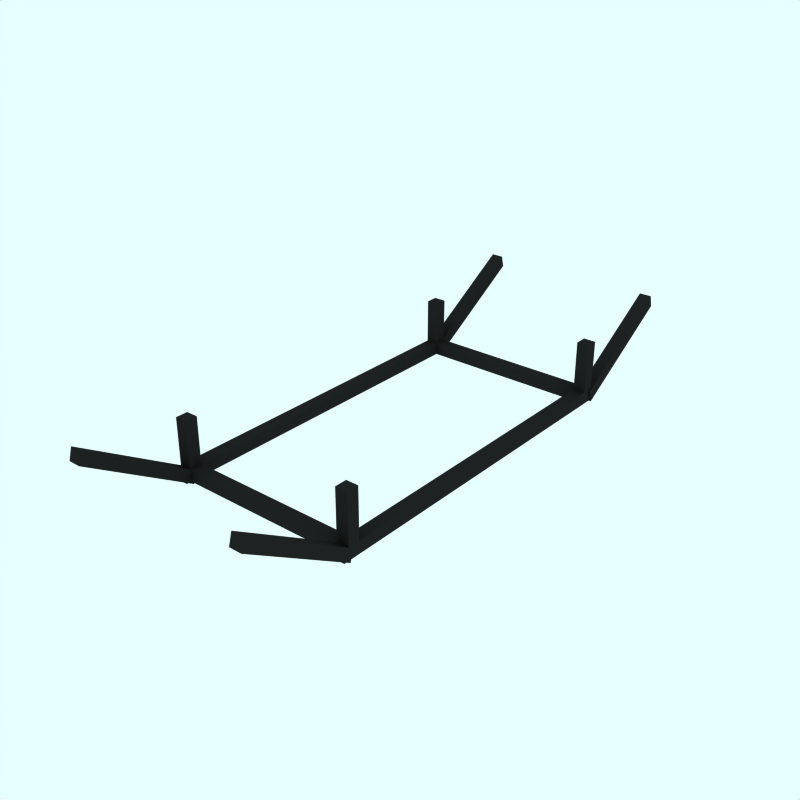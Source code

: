 # Source: underframe.blend  (saved by Blender 2.49.2; exported with 4.5.12 LTS)
import bpy
from mathutils import Matrix  # noqa: F401  (used for matrix-valued properties, if any)

bpy.ops.wm.read_factory_settings(use_empty=True)
scene = bpy.context.scene
scene.name = 'Scene'

# ---- collections
col_collection_1 = bpy.data.collections.new('Collection 1'); scene.collection.children.link(col_collection_1)

# ---- materials (node trees are filled in below, after node groups)
mat_underframe = bpy.data.materials.new('Underframe')
mat_underframe.alpha_threshold = 0.0
mat_underframe.preview_render_type = 'FLAT'
mat_underframe.diffuse_color = (0.1334, 0.1334, 0.1334, 1.0)
mat_underframe.roughness = 0.5
mat_underframe.line_color = (0.0, 0.0, 0.0, 1.0)

# ---- material node trees

# ---- world
world_world = bpy.data.worlds.new('World'); scene.world = world_world
world_world.color = (0.9059, 1.0, 1.0)
world_world.use_sun_shadow = False
world_world.sun_shadow_jitter_overblur = 0.0
world_world.cycles.sampling_method = 'MANUAL'
world_world.cycles.sample_map_resolution = 256

# ---- meshes
me_cube_106 = bpy.data.meshes.new('Cube.106')
me_cube_106.from_pydata([(4.403, 0.8506, -0.7747), (4.403, 0.7506, -0.7747), (3.403, 0.4506, -0.7747), (3.403, 0.5506, -0.7747), (4.403, 0.8506, -0.6747), (4.403, 0.7506, -0.6747), (3.403, 0.4506, -0.6747), (3.403, 0.5506, -0.6747)], [], [(0, 1, 2, 3), (4, 7, 6, 5), (0, 4, 5, 1), (1, 5, 6, 2), (2, 6, 7, 3), (4, 0, 3, 7)])
me_cube_106.materials.append(mat_underframe)
me_cube_106.use_remesh_preserve_volume = False
me_cube_106.use_remesh_preserve_attributes = False
me_cube_106.use_mirror_vertex_groups = False
me_cube_106.update()
me_cube_105 = bpy.data.meshes.new('Cube.105')
me_cube_105.from_pydata([(-0.5972, 0.5506, 0.7253), (-0.5972, 0.4506, 0.7253), (-1.597, 0.7506, 0.7253), (-1.597, 0.8506, 0.7253), (-0.5972, 0.5506, 0.8253), (-0.5972, 0.4506, 0.8253), (-1.597, 0.7506, 0.8253), (-1.597, 0.8506, 0.8253)], [], [(0, 1, 2, 3), (4, 7, 6, 5), (0, 4, 5, 1), (1, 5, 6, 2), (2, 6, 7, 3), (4, 0, 3, 7)])
me_cube_105.materials.append(mat_underframe)
me_cube_105.use_remesh_preserve_volume = False
me_cube_105.use_remesh_preserve_attributes = False
me_cube_105.use_mirror_vertex_groups = False
me_cube_105.update()
me_cube_104 = bpy.data.meshes.new('Cube.104')
me_cube_104.from_pydata([(2.403, 0.5506, -0.7747), (2.403, 0.4506, -0.7747), (1.403, 0.4506, -0.7747), (1.403, 0.5506, -0.7747), (2.403, 0.5506, -0.6747), (2.403, 0.4506, -0.6747), (1.403, 0.4506, -0.6747), (1.403, 0.5506, -0.6747)], [], [(0, 1, 2, 3), (4, 7, 6, 5), (0, 4, 5, 1), (1, 5, 6, 2), (2, 6, 7, 3), (4, 0, 3, 7)])
me_cube_104.materials.append(mat_underframe)
me_cube_104.use_remesh_preserve_volume = False
me_cube_104.use_remesh_preserve_attributes = False
me_cube_104.use_mirror_vertex_groups = False
me_cube_104.update()
me_cube_103 = bpy.data.meshes.new('Cube.103')
me_cube_103.from_pydata([(3.403, 0.5506, -0.7747), (3.403, 0.4506, -0.7747), (2.403, 0.4506, -0.7747), (2.403, 0.5506, -0.7747), (3.403, 0.5506, -0.6747), (3.403, 0.4506, -0.6747), (2.403, 0.4506, -0.6747), (2.403, 0.5506, -0.6747)], [], [(0, 1, 2, 3), (4, 7, 6, 5), (0, 4, 5, 1), (1, 5, 6, 2), (2, 6, 7, 3), (4, 0, 3, 7)])
me_cube_103.materials.append(mat_underframe)
me_cube_103.use_remesh_preserve_volume = False
me_cube_103.use_remesh_preserve_attributes = False
me_cube_103.use_mirror_vertex_groups = False
me_cube_103.update()
me_cube_102 = bpy.data.meshes.new('Cube.102')
me_cube_102.from_pydata([(2.933, 0.8506, -0.7747), (2.933, 0.5506, -0.7747), (2.833, 0.5506, -0.7747), (2.833, 0.8506, -0.7747), (2.933, 0.8506, -0.6747), (2.933, 0.5506, -0.6747), (2.833, 0.5506, -0.6747), (2.833, 0.8506, -0.6747)], [], [(0, 1, 2, 3), (4, 7, 6, 5), (0, 4, 5, 1), (1, 5, 6, 2), (2, 6, 7, 3), (4, 0, 3, 7)])
me_cube_102.materials.append(mat_underframe)
me_cube_102.use_remesh_preserve_volume = False
me_cube_102.use_remesh_preserve_attributes = False
me_cube_102.use_mirror_vertex_groups = False
me_cube_102.update()
me_cube_101 = bpy.data.meshes.new('Cube.101')
me_cube_101.from_pydata([(2.933, 0.8506, 0.7253), (2.933, 0.5506, 0.7253), (2.833, 0.5506, 0.7253), (2.833, 0.8506, 0.7253), (2.933, 0.8506, 0.8253), (2.933, 0.5506, 0.8253), (2.833, 0.5506, 0.8253), (2.833, 0.8506, 0.8253)], [], [(0, 1, 2, 3), (4, 7, 6, 5), (0, 4, 5, 1), (1, 5, 6, 2), (2, 6, 7, 3), (4, 0, 3, 7)])
me_cube_101.materials.append(mat_underframe)
me_cube_101.use_remesh_preserve_volume = False
me_cube_101.use_remesh_preserve_attributes = False
me_cube_101.use_mirror_vertex_groups = False
me_cube_101.update()
me_cube_100 = bpy.data.meshes.new('Cube.100')
me_cube_100.from_pydata([(3.403, 0.5506, 0.7253), (3.403, 0.4506, 0.7253), (2.403, 0.4506, 0.7253), (2.403, 0.5506, 0.7253), (3.403, 0.5506, 0.8253), (3.403, 0.4506, 0.8253), (2.403, 0.4506, 0.8253), (2.403, 0.5506, 0.8253)], [], [(0, 1, 2, 3), (4, 7, 6, 5), (0, 4, 5, 1), (1, 5, 6, 2), (2, 6, 7, 3), (4, 0, 3, 7)])
me_cube_100.materials.append(mat_underframe)
me_cube_100.use_remesh_preserve_volume = False
me_cube_100.use_remesh_preserve_attributes = False
me_cube_100.use_mirror_vertex_groups = False
me_cube_100.update()
me_cube_099 = bpy.data.meshes.new('Cube.099')
me_cube_099.from_pydata([(2.403, 0.5506, 0.7253), (2.403, 0.4506, 0.7253), (1.403, 0.4506, 0.7253), (1.403, 0.5506, 0.7253), (2.403, 0.5506, 0.8253), (2.403, 0.4506, 0.8253), (1.403, 0.4506, 0.8253), (1.403, 0.5506, 0.8253)], [], [(0, 1, 2, 3), (4, 7, 6, 5), (0, 4, 5, 1), (1, 5, 6, 2), (2, 6, 7, 3), (4, 0, 3, 7)])
me_cube_099.materials.append(mat_underframe)
me_cube_099.use_remesh_preserve_volume = False
me_cube_099.use_remesh_preserve_attributes = False
me_cube_099.use_mirror_vertex_groups = False
me_cube_099.update()
me_cube_098 = bpy.data.meshes.new('Cube.098')
me_cube_098.from_pydata([(2.933, 0.5506, -0.6747), (2.933, 0.4506, -0.6747), (2.833, 0.4506, -0.6747), (2.833, 0.5506, -0.6747), (2.933, 0.5506, 0.7253), (2.933, 0.4506, 0.7253), (2.833, 0.4506, 0.7253), (2.833, 0.5506, 0.7253)], [], [(0, 1, 2, 3), (4, 7, 6, 5), (0, 4, 5, 1), (1, 5, 6, 2), (2, 6, 7, 3), (4, 0, 3, 7)])
me_cube_098.materials.append(mat_underframe)
me_cube_098.use_remesh_preserve_volume = False
me_cube_098.use_remesh_preserve_attributes = False
me_cube_098.use_mirror_vertex_groups = False
me_cube_098.update()
me_cube_097 = bpy.data.meshes.new('Cube.097')
me_cube_097.from_pydata([(-0.02723, 0.5506, -0.6747), (-0.02723, 0.4506, -0.6747), (-0.1272, 0.4506, -0.6747), (-0.1272, 0.5506, -0.6747), (-0.02722, 0.5506, 0.7253), (-0.02723, 0.4506, 0.7253), (-0.1272, 0.4506, 0.7253), (-0.1272, 0.5506, 0.7253)], [], [(0, 1, 2, 3), (4, 7, 6, 5), (0, 4, 5, 1), (1, 5, 6, 2), (2, 6, 7, 3), (4, 0, 3, 7)])
me_cube_097.materials.append(mat_underframe)
me_cube_097.use_remesh_preserve_volume = False
me_cube_097.use_remesh_preserve_attributes = False
me_cube_097.use_mirror_vertex_groups = False
me_cube_097.update()
me_cube_096 = bpy.data.meshes.new('Cube.096')
me_cube_096.from_pydata([(-0.5972, 0.5506, 0.7253), (-0.5972, 0.4506, 0.7253), (-1.597, 0.7506, 0.7253), (-1.597, 0.8506, 0.7253), (-0.5972, 0.5506, 0.8253), (-0.5972, 0.4506, 0.8253), (-1.597, 0.7506, 0.8253), (-1.597, 0.8506, 0.8253)], [], [(0, 1, 2, 3), (4, 7, 6, 5), (0, 4, 5, 1), (1, 5, 6, 2), (2, 6, 7, 3), (4, 0, 3, 7)])
me_cube_096.materials.append(mat_underframe)
me_cube_096.use_remesh_preserve_volume = False
me_cube_096.use_remesh_preserve_attributes = False
me_cube_096.use_mirror_vertex_groups = False
me_cube_096.update()
me_cube_095 = bpy.data.meshes.new('Cube.095')
me_cube_095.from_pydata([(1.403, 0.5506, 0.7253), (1.403, 0.4506, 0.7253), (0.4028, 0.4506, 0.7253), (0.4028, 0.5506, 0.7253), (1.403, 0.5506, 0.8253), (1.403, 0.4506, 0.8253), (0.4028, 0.4506, 0.8253), (0.4028, 0.5506, 0.8253)], [], [(0, 1, 2, 3), (4, 7, 6, 5), (0, 4, 5, 1), (1, 5, 6, 2), (2, 6, 7, 3), (4, 0, 3, 7)])
me_cube_095.materials.append(mat_underframe)
me_cube_095.use_remesh_preserve_volume = False
me_cube_095.use_remesh_preserve_attributes = False
me_cube_095.use_mirror_vertex_groups = False
me_cube_095.update()
me_cube_094 = bpy.data.meshes.new('Cube.094')
me_cube_094.from_pydata([(-0.02723, 0.8506, 0.7253), (-0.02723, 0.5506, 0.7253), (-0.1272, 0.5506, 0.7253), (-0.1272, 0.8506, 0.7253), (-0.02722, 0.8506, 0.8253), (-0.02723, 0.5506, 0.8253), (-0.1272, 0.5506, 0.8253), (-0.1272, 0.8506, 0.8253)], [], [(0, 1, 2, 3), (4, 7, 6, 5), (0, 4, 5, 1), (1, 5, 6, 2), (2, 6, 7, 3), (4, 0, 3, 7)])
me_cube_094.materials.append(mat_underframe)
me_cube_094.use_remesh_preserve_volume = False
me_cube_094.use_remesh_preserve_attributes = False
me_cube_094.use_mirror_vertex_groups = False
me_cube_094.update()
me_cube_093 = bpy.data.meshes.new('Cube.093')
me_cube_093.from_pydata([(-0.02723, 0.8506, -0.7747), (-0.02723, 0.5506, -0.7747), (-0.1272, 0.5506, -0.7747), (-0.1272, 0.8506, -0.7747), (-0.02722, 0.8506, -0.6747), (-0.02723, 0.5506, -0.6747), (-0.1272, 0.5506, -0.6747), (-0.1272, 0.8506, -0.6747)], [], [(0, 1, 2, 3), (4, 7, 6, 5), (0, 4, 5, 1), (1, 5, 6, 2), (2, 6, 7, 3), (4, 0, 3, 7)])
me_cube_093.materials.append(mat_underframe)
me_cube_093.use_remesh_preserve_volume = False
me_cube_093.use_remesh_preserve_attributes = False
me_cube_093.use_mirror_vertex_groups = False
me_cube_093.update()
me_cube_092 = bpy.data.meshes.new('Cube.092')
me_cube_092.from_pydata([(1.403, 0.5506, -0.7747), (1.403, 0.4506, -0.7747), (0.4028, 0.4506, -0.7747), (0.4028, 0.5506, -0.7747), (1.403, 0.5506, -0.6747), (1.403, 0.4506, -0.6747), (0.4028, 0.4506, -0.6747), (0.4028, 0.5506, -0.6747)], [], [(0, 1, 2, 3), (4, 7, 6, 5), (0, 4, 5, 1), (1, 5, 6, 2), (2, 6, 7, 3), (4, 0, 3, 7)])
me_cube_092.materials.append(mat_underframe)
me_cube_092.use_remesh_preserve_volume = False
me_cube_092.use_remesh_preserve_attributes = False
me_cube_092.use_mirror_vertex_groups = False
me_cube_092.update()
me_cube_091 = bpy.data.meshes.new('Cube.091')
me_cube_091.from_pydata([(4.403, 0.8506, -0.7747), (4.403, 0.7506, -0.7747), (3.403, 0.4506, -0.7747), (3.403, 0.5506, -0.7747), (4.403, 0.8506, -0.6747), (4.403, 0.7506, -0.6747), (3.403, 0.4506, -0.6747), (3.403, 0.5506, -0.6747)], [], [(0, 1, 2, 3), (4, 7, 6, 5), (0, 4, 5, 1), (1, 5, 6, 2), (2, 6, 7, 3), (4, 0, 3, 7)])
me_cube_091.materials.append(mat_underframe)
me_cube_091.use_remesh_preserve_volume = False
me_cube_091.use_remesh_preserve_attributes = False
me_cube_091.use_mirror_vertex_groups = False
me_cube_091.update()

# ---- objects
ob_cube_106 = bpy.data.objects.new('Cube.106', me_cube_106)
ob_cube_105 = bpy.data.objects.new('Cube.105', me_cube_105)
ob_cube_104 = bpy.data.objects.new('Cube.104', me_cube_104)
ob_cube_103 = bpy.data.objects.new('Cube.103', me_cube_103)
ob_cube_102 = bpy.data.objects.new('Cube.102', me_cube_102)
ob_cube_101 = bpy.data.objects.new('Cube.101', me_cube_101)
ob_cube_100 = bpy.data.objects.new('Cube.100', me_cube_100)
ob_cube_099 = bpy.data.objects.new('Cube.099', me_cube_099)
ob_cube_098 = bpy.data.objects.new('Cube.098', me_cube_098)
ob_cube_097 = bpy.data.objects.new('Cube.097', me_cube_097)
ob_cube_096 = bpy.data.objects.new('Cube.096', me_cube_096)
ob_cube_095 = bpy.data.objects.new('Cube.095', me_cube_095)
ob_cube_094 = bpy.data.objects.new('Cube.094', me_cube_094)
ob_cube_093 = bpy.data.objects.new('Cube.093', me_cube_093)
ob_cube_092 = bpy.data.objects.new('Cube.092', me_cube_092)
ob_cube_091 = bpy.data.objects.new('Cube.091', me_cube_091)

# ---- transforms, parenting, visibility, modifiers, constraints
ob_cube_106.location = (0.2356, -1.534, 0.8278)
ob_cube_106.rotation_euler = (1.571, -0.2618, -4.712)
ob_cube_106.lock_rotations_4d = False
ob_cube_106.empty_display_type = 'ARROWS'
ob_cube_106.color = (0.0, 0.0, 0.0, 1.0)
ob_cube_106.lineart.crease_threshold = 0.0
ob_cube_105.location = (-2.77, -0.7849, 1.537)
ob_cube_105.rotation_euler = (1.571, 0.2618, -4.712)
ob_cube_105.lock_rotations_4d = False
ob_cube_105.empty_display_type = 'ARROWS'
ob_cube_105.color = (0.0, 0.0, 0.0, 1.0)
ob_cube_105.lineart.crease_threshold = 0.0
ob_cube_104.location = (-1.278, -1.705, 1.7)
ob_cube_104.rotation_euler = (1.571, 1.51e-07, -4.712)
ob_cube_104.lock_rotations_4d = False
ob_cube_104.empty_display_type = 'ARROWS'
ob_cube_104.color = (0.0, 0.0, 0.0, 1.0)
ob_cube_104.lineart.crease_threshold = 0.0
ob_cube_103.location = (-1.278, -1.705, 1.7)
ob_cube_103.rotation_euler = (1.571, 1.51e-07, -4.712)
ob_cube_103.lock_rotations_4d = False
ob_cube_103.empty_display_type = 'ARROWS'
ob_cube_103.color = (0.0, 0.0, 0.0, 1.0)
ob_cube_103.lineart.crease_threshold = 0.0
ob_cube_102.location = (-1.278, -1.286, 1.431)
ob_cube_102.rotation_euler = (1.571, 1.51e-07, -4.712)
ob_cube_102.scale = (1.0, 1.4, 1.0)
ob_cube_102.lock_rotations_4d = False
ob_cube_102.empty_display_type = 'ARROWS'
ob_cube_102.color = (0.0, 0.0, 0.0, 1.0)
ob_cube_102.lineart.crease_threshold = 0.0
ob_cube_101.location = (-1.278, -1.286, 1.471)
ob_cube_101.rotation_euler = (1.571, 1.51e-07, -4.712)
ob_cube_101.scale = (1.0, 1.4, 1.0)
ob_cube_101.lock_rotations_4d = False
ob_cube_101.empty_display_type = 'ARROWS'
ob_cube_101.color = (0.0, 0.0, 0.0, 1.0)
ob_cube_101.lineart.crease_threshold = 0.0
ob_cube_100.location = (-1.278, -1.705, 1.7)
ob_cube_100.rotation_euler = (1.571, 1.51e-07, -4.712)
ob_cube_100.lock_rotations_4d = False
ob_cube_100.empty_display_type = 'ARROWS'
ob_cube_100.color = (0.0, 0.0, 0.0, 1.0)
ob_cube_100.lineart.crease_threshold = 0.0
ob_cube_099.location = (-1.278, -1.705, 1.7)
ob_cube_099.rotation_euler = (1.571, 1.51e-07, -4.712)
ob_cube_099.lock_rotations_4d = False
ob_cube_099.empty_display_type = 'ARROWS'
ob_cube_099.color = (0.0, 0.0, 0.0, 1.0)
ob_cube_099.lineart.crease_threshold = 0.0
ob_cube_098.location = (-1.278, -1.286, 1.7)
ob_cube_098.rotation_euler = (1.571, 1.51e-07, -4.712)
ob_cube_098.lock_rotations_4d = False
ob_cube_098.empty_display_type = 'ARROWS'
ob_cube_098.color = (0.0, 0.0, 0.0, 1.0)
ob_cube_098.lineart.crease_threshold = 0.0
ob_cube_097.location = (-1.278, -1.132, 1.7)
ob_cube_097.rotation_euler = (1.571, 1.51e-07, -4.712)
ob_cube_097.lock_rotations_4d = False
ob_cube_097.empty_display_type = 'ARROWS'
ob_cube_097.color = (0.0, 0.0, 0.0, 1.0)
ob_cube_097.lineart.crease_threshold = 0.0
ob_cube_096.location = (-1.278, -0.7849, 1.537)
ob_cube_096.rotation_euler = (1.571, 0.2618, -4.712)
ob_cube_096.lock_rotations_4d = False
ob_cube_096.empty_display_type = 'ARROWS'
ob_cube_096.color = (0.0, 0.0, 0.0, 1.0)
ob_cube_096.lineart.crease_threshold = 0.0
ob_cube_095.location = (-1.278, -1.705, 1.7)
ob_cube_095.rotation_euler = (1.571, 1.51e-07, -4.712)
ob_cube_095.lock_rotations_4d = False
ob_cube_095.empty_display_type = 'ARROWS'
ob_cube_095.color = (0.0, 0.0, 0.0, 1.0)
ob_cube_095.lineart.crease_threshold = 0.0
ob_cube_094.location = (-1.278, -1.132, 1.47)
ob_cube_094.rotation_euler = (1.571, 1.51e-07, -4.712)
ob_cube_094.scale = (1.0, 1.4, 1.0)
ob_cube_094.lock_rotations_4d = False
ob_cube_094.empty_display_type = 'ARROWS'
ob_cube_094.color = (0.0, 0.0, 0.0, 1.0)
ob_cube_094.lineart.crease_threshold = 0.0
ob_cube_093.location = (-1.278, -1.132, 1.441)
ob_cube_093.rotation_euler = (1.571, 1.51e-07, -4.712)
ob_cube_093.scale = (1.0, 1.4, 1.0)
ob_cube_093.lock_rotations_4d = False
ob_cube_093.empty_display_type = 'ARROWS'
ob_cube_093.color = (0.0, 0.0, 0.0, 1.0)
ob_cube_093.lineart.crease_threshold = 0.0
ob_cube_092.location = (-1.278, -1.705, 1.7)
ob_cube_092.rotation_euler = (1.571, 1.51e-07, -4.712)
ob_cube_092.lock_rotations_4d = False
ob_cube_092.empty_display_type = 'ARROWS'
ob_cube_092.color = (0.0, 0.0, 0.0, 1.0)
ob_cube_092.lineart.crease_threshold = 0.0
ob_cube_091.location = (-1.278, -1.534, 0.8278)
ob_cube_091.rotation_euler = (1.571, -0.2618, -4.712)
ob_cube_091.lock_rotations_4d = False
ob_cube_091.empty_display_type = 'ARROWS'
ob_cube_091.color = (0.0, 0.0, 0.0, 1.0)
ob_cube_091.lineart.crease_threshold = 0.0

# ---- collection membership
col_collection_1.objects.link(ob_cube_106)
col_collection_1.objects.link(ob_cube_105)
col_collection_1.objects.link(ob_cube_104)
col_collection_1.objects.link(ob_cube_103)
col_collection_1.objects.link(ob_cube_102)
col_collection_1.objects.link(ob_cube_101)
col_collection_1.objects.link(ob_cube_100)
col_collection_1.objects.link(ob_cube_099)
col_collection_1.objects.link(ob_cube_098)
col_collection_1.objects.link(ob_cube_097)
col_collection_1.objects.link(ob_cube_096)
col_collection_1.objects.link(ob_cube_095)
col_collection_1.objects.link(ob_cube_094)
col_collection_1.objects.link(ob_cube_093)
col_collection_1.objects.link(ob_cube_092)
col_collection_1.objects.link(ob_cube_091)

# ---- scene / render settings (as saved in the file)
scene.frame_start = 1; scene.frame_end = 250; scene.frame_set(1)
scene.render.engine = 'BLENDER_EEVEE_NEXT'
scene.render.image_settings.color_mode = 'RGB'
scene.render.image_settings.compression = 90
scene.render.resolution_x = 128
scene.render.resolution_y = 128
scene.render.pixel_aspect_x = 100.0
scene.render.pixel_aspect_y = 100.0
scene.render.fps = 25
scene.render.dither_intensity = 0.0
scene.render.use_compositing = False
scene.render.use_sequencer = False
scene.render.bake_margin = 2
scene.render.bake_bias = 0.0
scene.render.use_stamp_time = False
scene.render.use_stamp_date = False
scene.render.use_stamp_frame = False
scene.render.use_stamp_camera = False
scene.render.use_stamp_scene = False
scene.render.use_stamp_filename = False
scene.render.use_stamp_render_time = False
scene.render.stamp_font_size = 0
scene.cycles.use_denoising = False
scene.cycles.samples = 10
scene.cycles.sampling_pattern = 'TABULATED_SOBOL'
scene.cycles.light_sampling_threshold = 0.0
scene.cycles.use_adaptive_sampling = False
scene.cycles.use_light_tree = False
scene.cycles.blur_glossy = 0.0
scene.cycles.volume_bounces = 1
scene.cycles.pixel_filter_type = 'GAUSSIAN'
scene.cycles.sample_clamp_indirect = 0.0
scene.view_settings.view_transform = 'Raw'
bpy.context.view_layer.update()

# ---- added for rendering (the .blend has no active camera): camera
cam_auto = bpy.data.cameras.new('AutoCamera')
cam_auto.lens = 50.0
cam_auto.sensor_width = 36.0
cam_auto.clip_end = 1000.0
ob_auto_camera = bpy.data.objects.new('AutoCamera', cam_auto)
scene.collection.objects.link(ob_auto_camera)
ob_auto_camera.location = (3.49076, -5.48827, 6.2472)
ob_auto_camera.rotation_euler = (1.09748, -7.21219e-08, 0.694738)
scene.camera = ob_auto_camera
bpy.context.view_layer.update()
